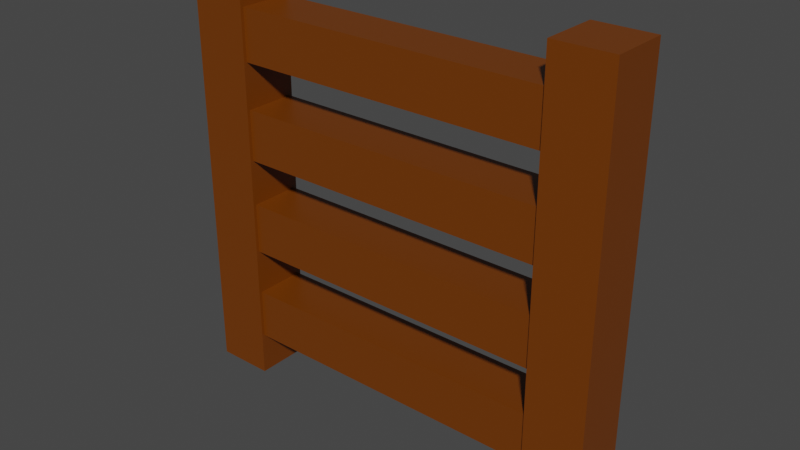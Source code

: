 # Source: ladder.blend  (saved by Blender 3.2.14; exported with 4.5.12 LTS)
import bpy
from mathutils import Matrix  # noqa: F401  (used for matrix-valued properties, if any)

bpy.ops.wm.read_factory_settings(use_empty=True)
scene = bpy.context.scene
scene.name = 'Scene'

# ---- collections
col_collection = bpy.data.collections.new('Collection'); scene.collection.children.link(col_collection)

# ---- materials (node trees are filled in below, after node groups)
mat_material = bpy.data.materials.new('Material')
mat_material.alpha_threshold = 0.0
mat_material.use_transparent_shadow = False
mat_material.line_color = (0.0, 0.0, 0.0, 1.0)

# ---- material node trees
mat_material.use_nodes = True; mat_material.node_tree.nodes.clear()
_N = mat_material.node_tree.nodes; _L = mat_material.node_tree.links
n0 = _N.new('ShaderNodeOutputMaterial'); n0.name = 'Material Output'; n0.location = (300, 300)
n1 = _N.new('ShaderNodeBsdfPrincipled'); n1.name = 'Principled BSDF'; n1.location = (10, 300)
n1.distribution = 'GGX'
n1.subsurface_method = 'RANDOM_WALK_SKIN'
n1.inputs[0].default_value = (0.1657, 0.04035, 0.0, 1.0)
n1.inputs[2].default_value = 0.4
n1.inputs[3].default_value = 1.45
n1.inputs[27].default_value = (0.0, 0.0, 0.0, 1.0)
n1.inputs[28].default_value = 1.0
_L.new(n1.outputs[0], n0.inputs[0])
n0.is_active_output = True

# ---- world
world_world = bpy.data.worlds.new('World'); scene.world = world_world
world_world.use_nodes = True; world_world.node_tree.nodes.clear()
_N = world_world.node_tree.nodes; _L = world_world.node_tree.links
n0 = _N.new('ShaderNodeOutputWorld'); n0.name = 'World Output'; n0.location = (300, 300)
n1 = _N.new('ShaderNodeBackground'); n1.name = 'Background'; n1.location = (10, 300)
n1.inputs[0].default_value = (0.05088, 0.05088, 0.05088, 1.0)
_L.new(n1.outputs[0], n0.inputs[0])
n0.is_active_output = True
world_world.color = (0.05088, 0.05088, 0.05088)
world_world.use_sun_shadow = False
world_world.sun_shadow_jitter_overblur = 0.0

# ---- meshes
me_cube = bpy.data.meshes.new('Cube')
me_cube.from_pydata([(0.8483, 0.599, 0.599), (0.8483, 0.599, -0.599), (0.8483, -0.599, 0.599), (0.8483, -0.599, -0.599), (0.0, 0.599, -0.599), (0.0, -0.599, 0.599), (0.0, -0.599, -0.599), (0.0, 0.599, 0.599), (-0.8483, 0.599, 0.599), (-0.8483, 0.599, -0.599), (-0.8483, -0.599, 0.599), (-0.8483, -0.599, -0.599), (0.8483, 0.599, 2.875), (0.8483, 0.599, 1.677), (0.8483, -0.599, 2.875), (0.8483, -0.599, 1.677), (0.0, 0.599, 1.677), (0.0, -0.599, 2.875), (0.0, -0.599, 1.677), (0.0, 0.599, 2.875), (-0.8483, 0.599, 2.875), (-0.8483, 0.599, 1.677), (-0.8483, -0.599, 2.875), (-0.8483, -0.599, 1.677), (0.8483, 0.599, 5.151), (0.8483, 0.599, 3.953), (0.8483, -0.599, 5.151), (0.8483, -0.599, 3.953), (0.0, 0.599, 3.953), (0.0, -0.599, 5.151), (0.0, -0.599, 3.953), (0.0, 0.599, 5.151), (-0.8483, 0.599, 5.151), (-0.8483, 0.599, 3.953), (-0.8483, -0.599, 5.151), (-0.8483, -0.599, 3.953), (0.8483, 0.599, 7.427), (0.8483, 0.599, 6.229), (0.8483, -0.599, 7.427), (0.8483, -0.599, 6.229), (0.0, 0.599, 6.229), (0.0, -0.599, 7.427), (0.0, -0.599, 6.229), (0.0, 0.599, 7.427), (-0.8483, 0.599, 7.427), (-0.8483, 0.599, 6.229), (-0.8483, -0.599, 7.427), (-0.8483, -0.599, 6.229), (1.026, 0.6779, -1.596), (1.026, 0.6779, 8.289), (1.026, -0.6779, -1.596), (1.026, -0.6779, 8.289), (0.7517, 0.6779, -1.596), (0.7517, 0.6779, 8.289), (0.7517, -0.6779, -1.596), (0.7517, -0.6779, 8.289), (-1.026, 0.6779, -1.596), (-1.026, 0.6779, 8.289), (-1.026, -0.6779, -1.596), (-1.026, -0.6779, 8.289), (-0.7517, 0.6779, -1.596), (-0.7517, 0.6779, 8.289), (-0.7517, -0.6779, -1.596), (-0.7517, -0.6779, 8.289)], [], [(4, 1, 3, 6), (1, 0, 2, 3), (4, 7, 0, 1), (3, 2, 5, 6), (0, 7, 5, 2), (4, 6, 11, 9), (9, 11, 10, 8), (4, 9, 8, 7), (11, 6, 5, 10), (8, 10, 5, 7), (16, 13, 15, 18), (13, 12, 14, 15), (16, 19, 12, 13), (15, 14, 17, 18), (12, 19, 17, 14), (16, 18, 23, 21), (21, 23, 22, 20), (16, 21, 20, 19), (23, 18, 17, 22), (20, 22, 17, 19), (28, 25, 27, 30), (25, 24, 26, 27), (28, 31, 24, 25), (27, 26, 29, 30), (24, 31, 29, 26), (28, 30, 35, 33), (33, 35, 34, 32), (28, 33, 32, 31), (35, 30, 29, 34), (32, 34, 29, 31), (40, 37, 39, 42), (37, 36, 38, 39), (40, 43, 36, 37), (39, 38, 41, 42), (36, 43, 41, 38), (40, 42, 47, 45), (45, 47, 46, 44), (40, 45, 44, 43), (47, 42, 41, 46), (44, 46, 41, 43), (48, 49, 51, 50), (50, 51, 55, 54), (54, 55, 53, 52), (52, 53, 49, 48), (50, 54, 52, 48), (55, 51, 49, 53), (56, 58, 59, 57), (58, 62, 63, 59), (62, 60, 61, 63), (60, 56, 57, 61), (58, 56, 60, 62), (63, 61, 57, 59)])
_uv = me_cube.uv_layers.new(name='UVMap')
_uv.uv.foreach_set('vector', [0.25, 0.5, 0.375, 0.5, 0.375, 0.75, 0.25, 0.75, 0.375, 0.5, 0.625, 0.5, 0.625, 0.75, 0.375, 0.75, 0.375, 0.375, 0.625, 0.375, 0.625, 0.5, 0.375, 0.5, 0.375, 0.75, 0.625, 0.75, 0.625, 0.875, 0.375, 0.875, 0.625, 0.5, 0.75, 0.5, 0.75, 0.75, 0.625, 0.75, 0.25, 0.5, 0.25, 0.75, 0.375, 0.75, 0.375, 0.5, 0.375, 0.5, 0.375, 0.75, 0.625, 0.75, 0.625, 0.5, 0.375, 0.375, 0.375, 0.5, 0.625, 0.5, 0.625, 0.375, 0.375, 0.75, 0.375, 0.875, 0.625, 0.875, 0.625, 0.75, 0.625, 0.5, 0.625, 0.75, 0.75, 0.75, 0.75, 0.5, 0.25, 0.5, 0.375, 0.5, 0.375, 0.75, 0.25, 0.75, 0.375, 0.5, 0.625, 0.5, 0.625, 0.75, 0.375, 0.75, 0.375, 0.375, 0.625, 0.375, 0.625, 0.5, 0.375, 0.5, 0.375, 0.75, 0.625, 0.75, 0.625, 0.875, 0.375, 0.875, 0.625, 0.5, 0.75, 0.5, 0.75, 0.75, 0.625, 0.75, 0.25, 0.5, 0.25, 0.75, 0.375, 0.75, 0.375, 0.5, 0.375, 0.5, 0.375, 0.75, 0.625, 0.75, 0.625, 0.5, 0.375, 0.375, 0.375, 0.5, 0.625, 0.5, 0.625, 0.375, 0.375, 0.75, 0.375, 0.875, 0.625, 0.875, 0.625, 0.75, 0.625, 0.5, 0.625, 0.75, 0.75, 0.75, 0.75, 0.5, 0.25, 0.5, 0.375, 0.5, 0.375, 0.75, 0.25, 0.75, 0.375, 0.5, 0.625, 0.5, 0.625, 0.75, 0.375, 0.75, 0.375, 0.375, 0.625, 0.375, 0.625, 0.5, 0.375, 0.5, 0.375, 0.75, 0.625, 0.75, 0.625, 0.875, 0.375, 0.875, 0.625, 0.5, 0.75, 0.5, 0.75, 0.75, 0.625, 0.75, 0.25, 0.5, 0.25, 0.75, 0.375, 0.75, 0.375, 0.5, 0.375, 0.5, 0.375, 0.75, 0.625, 0.75, 0.625, 0.5, 0.375, 0.375, 0.375, 0.5, 0.625, 0.5, 0.625, 0.375, 0.375, 0.75, 0.375, 0.875, 0.625, 0.875, 0.625, 0.75, 0.625, 0.5, 0.625, 0.75, 0.75, 0.75, 0.75, 0.5, 0.25, 0.5, 0.375, 0.5, 0.375, 0.75, 0.25, 0.75, 0.375, 0.5, 0.625, 0.5, 0.625, 0.75, 0.375, 0.75, 0.375, 0.375, 0.625, 0.375, 0.625, 0.5, 0.375, 0.5, 0.375, 0.75, 0.625, 0.75, 0.625, 0.875, 0.375, 0.875, 0.625, 0.5, 0.75, 0.5, 0.75, 0.75, 0.625, 0.75, 0.25, 0.5, 0.25, 0.75, 0.375, 0.75, 0.375, 0.5, 0.375, 0.5, 0.375, 0.75, 0.625, 0.75, 0.625, 0.5, 0.375, 0.375, 0.375, 0.5, 0.625, 0.5, 0.625, 0.375, 0.375, 0.75, 0.375, 0.875, 0.625, 0.875, 0.625, 0.75, 0.625, 0.5, 0.625, 0.75, 0.75, 0.75, 0.75, 0.5, 0.375, 0.0, 0.625, 0.0, 0.625, 0.25, 0.375, 0.25, 0.375, 0.25, 0.625, 0.25, 0.625, 0.5, 0.375, 0.5, 0.375, 0.5, 0.625, 0.5, 0.625, 0.75, 0.375, 0.75, 0.375, 0.75, 0.625, 0.75, 0.625, 1.0, 0.375, 1.0, 0.125, 0.5, 0.375, 0.5, 0.375, 0.75, 0.125, 0.75, 0.625, 0.5, 0.875, 0.5, 0.875, 0.75, 0.625, 0.75, 0.375, 0.0, 0.375, 0.25, 0.625, 0.25, 0.625, 0.0, 0.375, 0.25, 0.375, 0.5, 0.625, 0.5, 0.625, 0.25, 0.375, 0.5, 0.375, 0.75, 0.625, 0.75, 0.625, 0.5, 0.375, 0.75, 0.375, 1.0, 0.625, 1.0, 0.625, 0.75, 0.125, 0.5, 0.125, 0.75, 0.375, 0.75, 0.375, 0.5, 0.625, 0.5, 0.625, 0.75, 0.875, 0.75, 0.875, 0.5])
me_cube.materials.append(mat_material)
me_cube.use_mirror_vertex_groups = False
me_cube.update()

# ---- objects
ob_cube = bpy.data.objects.new('Cube', me_cube)

# ---- transforms, parenting, visibility, modifiers, constraints
ob_cube.location = (0.0, 0.0, 0.0)
ob_cube.scale = (1.0, 0.2023, 0.2023)
ob_cube.lock_rotations_4d = False
ob_cube.empty_display_type = 'ARROWS'
ob_cube.lineart.crease_threshold = 0.0

# ---- collection membership
col_collection.objects.link(ob_cube)

# ---- scene / render settings (as saved in the file)
scene.frame_start = 1; scene.frame_end = 250; scene.frame_set(1)
scene.render.engine = 'BLENDER_EEVEE_NEXT'
scene.cycles.sampling_pattern = 'TABULATED_SOBOL'
scene.cycles.use_light_tree = False
scene.view_settings.view_transform = 'Filmic'
bpy.context.view_layer.update()

# ---- added for rendering (the .blend has no active camera and no usable light): camera, sun
cam_auto = bpy.data.cameras.new('AutoCamera')
cam_auto.lens = 50.0
cam_auto.sensor_width = 36.0
cam_auto.clip_end = 1000.0
ob_auto_camera = bpy.data.objects.new('AutoCamera', cam_auto)
scene.collection.objects.link(ob_auto_camera)
ob_auto_camera.location = (2.66335, -3.19602, 2.8078)
ob_auto_camera.rotation_euler = (1.09748, -7.21219e-08, 0.694738)
scene.camera = ob_auto_camera
light_auto_sun = bpy.data.lights.new('AutoSun', 'SUN')
light_auto_sun.energy = 3.0
light_auto_sun.angle = 0.0523599
ob_auto_sun = bpy.data.objects.new('AutoSun', light_auto_sun)
scene.collection.objects.link(ob_auto_sun)
ob_auto_sun.rotation_euler = (0.872665, 0.174533, 0.523599)
bpy.context.view_layer.update()
